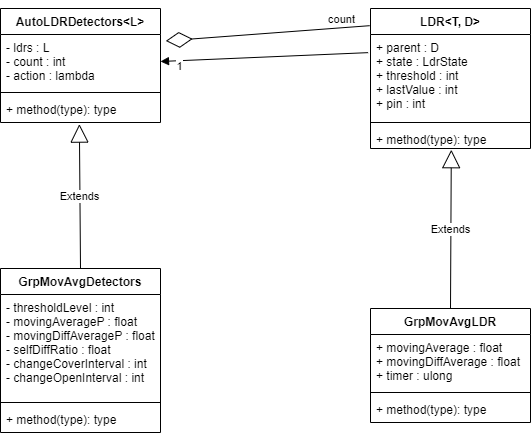

The diagram above was exported from draw.io. Its source (the exported page's mxGraphModel, read from the mxfile embedded in the PNG):
<mxGraphModel dx="1256" dy="811" grid="0" gridSize="10" guides="1" tooltips="1" connect="1" arrows="1" fold="1" page="1" pageScale="1" pageWidth="827" pageHeight="1169" math="0" shadow="0">
  <root>
    <mxCell id="WIyWlLk6GJQsqaUBKTNV-0" />
    <mxCell id="WIyWlLk6GJQsqaUBKTNV-1" parent="WIyWlLk6GJQsqaUBKTNV-0" />
    <mxCell id="5OUVOq_VHRf_IlFjje-8-0" value="LDR&lt;T, D&gt;" style="swimlane;fontStyle=1;align=center;verticalAlign=top;childLayout=stackLayout;horizontal=1;startSize=26;horizontalStack=0;resizeParent=1;resizeParentMax=0;resizeLast=0;collapsible=1;marginBottom=0;" parent="WIyWlLk6GJQsqaUBKTNV-1" vertex="1">
      <mxGeometry x="460" y="120" width="160" height="140" as="geometry" />
    </mxCell>
    <mxCell id="5OUVOq_VHRf_IlFjje-8-13" value="+ parent : D&#10;+ state : LdrState&#10;+ threshold : int&#10;+ lastValue : int&#10;+ pin : int" style="text;strokeColor=none;fillColor=none;align=left;verticalAlign=top;spacingLeft=4;spacingRight=4;overflow=hidden;rotatable=0;points=[[0,0.5],[1,0.5]];portConstraint=eastwest;" parent="5OUVOq_VHRf_IlFjje-8-0" vertex="1">
      <mxGeometry y="26" width="160" height="84" as="geometry" />
    </mxCell>
    <mxCell id="5OUVOq_VHRf_IlFjje-8-2" value="" style="line;strokeWidth=1;fillColor=none;align=left;verticalAlign=middle;spacingTop=-1;spacingLeft=3;spacingRight=3;rotatable=0;labelPosition=right;points=[];portConstraint=eastwest;strokeColor=inherit;" parent="5OUVOq_VHRf_IlFjje-8-0" vertex="1">
      <mxGeometry y="110" width="160" height="8" as="geometry" />
    </mxCell>
    <mxCell id="5OUVOq_VHRf_IlFjje-8-3" value="+ method(type): type" style="text;strokeColor=none;fillColor=none;align=left;verticalAlign=top;spacingLeft=4;spacingRight=4;overflow=hidden;rotatable=0;points=[[0,0.5],[1,0.5]];portConstraint=eastwest;" parent="5OUVOq_VHRf_IlFjje-8-0" vertex="1">
      <mxGeometry y="118" width="160" height="22" as="geometry" />
    </mxCell>
    <mxCell id="5OUVOq_VHRf_IlFjje-8-4" value="AutoLDRDetectors&lt;L&gt;" style="swimlane;fontStyle=1;align=center;verticalAlign=top;childLayout=stackLayout;horizontal=1;startSize=26;horizontalStack=0;resizeParent=1;resizeParentMax=0;resizeLast=0;collapsible=1;marginBottom=0;" parent="WIyWlLk6GJQsqaUBKTNV-1" vertex="1">
      <mxGeometry x="90" y="120" width="160" height="114" as="geometry" />
    </mxCell>
    <mxCell id="5OUVOq_VHRf_IlFjje-8-5" value="- ldrs : L&#10;- count : int&#10;- action : lambda" style="text;strokeColor=none;fillColor=none;align=left;verticalAlign=top;spacingLeft=4;spacingRight=4;overflow=hidden;rotatable=0;points=[[0,0.5],[1,0.5]];portConstraint=eastwest;" parent="5OUVOq_VHRf_IlFjje-8-4" vertex="1">
      <mxGeometry y="26" width="160" height="54" as="geometry" />
    </mxCell>
    <mxCell id="5OUVOq_VHRf_IlFjje-8-6" value="" style="line;strokeWidth=1;fillColor=none;align=left;verticalAlign=middle;spacingTop=-1;spacingLeft=3;spacingRight=3;rotatable=0;labelPosition=right;points=[];portConstraint=eastwest;strokeColor=inherit;" parent="5OUVOq_VHRf_IlFjje-8-4" vertex="1">
      <mxGeometry y="80" width="160" height="8" as="geometry" />
    </mxCell>
    <mxCell id="5OUVOq_VHRf_IlFjje-8-7" value="+ method(type): type" style="text;strokeColor=none;fillColor=none;align=left;verticalAlign=top;spacingLeft=4;spacingRight=4;overflow=hidden;rotatable=0;points=[[0,0.5],[1,0.5]];portConstraint=eastwest;" parent="5OUVOq_VHRf_IlFjje-8-4" vertex="1">
      <mxGeometry y="88" width="160" height="26" as="geometry" />
    </mxCell>
    <mxCell id="5OUVOq_VHRf_IlFjje-8-15" value="" style="endArrow=block;endFill=1;html=1;align=left;verticalAlign=top;rounded=0;entryX=1;entryY=0.5;entryDx=0;entryDy=0;exitX=-0.015;exitY=0.216;exitDx=0;exitDy=0;exitPerimeter=0;" parent="WIyWlLk6GJQsqaUBKTNV-1" source="5OUVOq_VHRf_IlFjje-8-13" target="5OUVOq_VHRf_IlFjje-8-5" edge="1">
      <mxGeometry x="-1" relative="1" as="geometry">
        <mxPoint x="400" y="220" as="sourcePoint" />
        <mxPoint x="390" y="430" as="targetPoint" />
      </mxGeometry>
    </mxCell>
    <mxCell id="5OUVOq_VHRf_IlFjje-8-31" value="1" style="edgeLabel;html=1;align=center;verticalAlign=middle;resizable=0;points=[];" parent="5OUVOq_VHRf_IlFjje-8-15" vertex="1" connectable="0">
      <mxGeometry x="0.8184" y="3" relative="1" as="geometry">
        <mxPoint y="2" as="offset" />
      </mxGeometry>
    </mxCell>
    <mxCell id="5OUVOq_VHRf_IlFjje-8-18" value="GrpMovAvgLDR" style="swimlane;fontStyle=1;align=center;verticalAlign=top;childLayout=stackLayout;horizontal=1;startSize=26;horizontalStack=0;resizeParent=1;resizeParentMax=0;resizeLast=0;collapsible=1;marginBottom=0;" parent="WIyWlLk6GJQsqaUBKTNV-1" vertex="1">
      <mxGeometry x="460" y="420" width="160" height="114" as="geometry" />
    </mxCell>
    <mxCell id="5OUVOq_VHRf_IlFjje-8-19" value="+ movingAverage : float&#10;+ movingDiffAverage : float&#10;+ timer : ulong" style="text;strokeColor=none;fillColor=none;align=left;verticalAlign=top;spacingLeft=4;spacingRight=4;overflow=hidden;rotatable=0;points=[[0,0.5],[1,0.5]];portConstraint=eastwest;" parent="5OUVOq_VHRf_IlFjje-8-18" vertex="1">
      <mxGeometry y="26" width="160" height="54" as="geometry" />
    </mxCell>
    <mxCell id="5OUVOq_VHRf_IlFjje-8-20" value="" style="line;strokeWidth=1;fillColor=none;align=left;verticalAlign=middle;spacingTop=-1;spacingLeft=3;spacingRight=3;rotatable=0;labelPosition=right;points=[];portConstraint=eastwest;strokeColor=inherit;" parent="5OUVOq_VHRf_IlFjje-8-18" vertex="1">
      <mxGeometry y="80" width="160" height="8" as="geometry" />
    </mxCell>
    <mxCell id="5OUVOq_VHRf_IlFjje-8-21" value="+ method(type): type" style="text;strokeColor=none;fillColor=none;align=left;verticalAlign=top;spacingLeft=4;spacingRight=4;overflow=hidden;rotatable=0;points=[[0,0.5],[1,0.5]];portConstraint=eastwest;" parent="5OUVOq_VHRf_IlFjje-8-18" vertex="1">
      <mxGeometry y="88" width="160" height="26" as="geometry" />
    </mxCell>
    <mxCell id="5OUVOq_VHRf_IlFjje-8-22" value="Extends" style="endArrow=block;endSize=16;endFill=0;html=1;rounded=0;exitX=0.5;exitY=0;exitDx=0;exitDy=0;entryX=0.505;entryY=1.055;entryDx=0;entryDy=0;entryPerimeter=0;" parent="WIyWlLk6GJQsqaUBKTNV-1" source="5OUVOq_VHRf_IlFjje-8-18" target="5OUVOq_VHRf_IlFjje-8-3" edge="1">
      <mxGeometry width="160" relative="1" as="geometry">
        <mxPoint x="220" y="430" as="sourcePoint" />
        <mxPoint x="530" y="320" as="targetPoint" />
      </mxGeometry>
    </mxCell>
    <mxCell id="5OUVOq_VHRf_IlFjje-8-23" value="GrpMovAvgDetectors" style="swimlane;fontStyle=1;align=center;verticalAlign=top;childLayout=stackLayout;horizontal=1;startSize=26;horizontalStack=0;resizeParent=1;resizeParentMax=0;resizeLast=0;collapsible=1;marginBottom=0;" parent="WIyWlLk6GJQsqaUBKTNV-1" vertex="1">
      <mxGeometry x="90" y="380" width="160" height="164" as="geometry" />
    </mxCell>
    <mxCell id="5OUVOq_VHRf_IlFjje-8-24" value="- thresholdLevel : int&#10;- movingAverageP : float&#10;- movingDiffAverageP : float&#10;- selfDiffRatio : float&#10;- changeCoverInterval : int&#10;- changeOpenInterval : int" style="text;strokeColor=none;fillColor=none;align=left;verticalAlign=top;spacingLeft=4;spacingRight=4;overflow=hidden;rotatable=0;points=[[0,0.5],[1,0.5]];portConstraint=eastwest;" parent="5OUVOq_VHRf_IlFjje-8-23" vertex="1">
      <mxGeometry y="26" width="160" height="104" as="geometry" />
    </mxCell>
    <mxCell id="5OUVOq_VHRf_IlFjje-8-25" value="" style="line;strokeWidth=1;fillColor=none;align=left;verticalAlign=middle;spacingTop=-1;spacingLeft=3;spacingRight=3;rotatable=0;labelPosition=right;points=[];portConstraint=eastwest;strokeColor=inherit;" parent="5OUVOq_VHRf_IlFjje-8-23" vertex="1">
      <mxGeometry y="130" width="160" height="8" as="geometry" />
    </mxCell>
    <mxCell id="5OUVOq_VHRf_IlFjje-8-26" value="+ method(type): type" style="text;strokeColor=none;fillColor=none;align=left;verticalAlign=top;spacingLeft=4;spacingRight=4;overflow=hidden;rotatable=0;points=[[0,0.5],[1,0.5]];portConstraint=eastwest;" parent="5OUVOq_VHRf_IlFjje-8-23" vertex="1">
      <mxGeometry y="138" width="160" height="26" as="geometry" />
    </mxCell>
    <mxCell id="5OUVOq_VHRf_IlFjje-8-27" value="Extends" style="endArrow=block;endSize=16;endFill=0;html=1;rounded=0;entryX=0.493;entryY=1.062;entryDx=0;entryDy=0;entryPerimeter=0;exitX=0.5;exitY=0;exitDx=0;exitDy=0;" parent="WIyWlLk6GJQsqaUBKTNV-1" source="5OUVOq_VHRf_IlFjje-8-23" target="5OUVOq_VHRf_IlFjje-8-7" edge="1">
      <mxGeometry width="160" relative="1" as="geometry">
        <mxPoint x="200" y="350" as="sourcePoint" />
        <mxPoint x="460" y="640" as="targetPoint" />
      </mxGeometry>
    </mxCell>
    <mxCell id="5OUVOq_VHRf_IlFjje-8-29" value="" style="endArrow=diamondThin;endFill=0;endSize=24;html=1;rounded=0;entryX=1.033;entryY=0.119;entryDx=0;entryDy=0;entryPerimeter=0;exitX=-0.005;exitY=-0.105;exitDx=0;exitDy=0;exitPerimeter=0;" parent="WIyWlLk6GJQsqaUBKTNV-1" source="5OUVOq_VHRf_IlFjje-8-13" target="5OUVOq_VHRf_IlFjje-8-5" edge="1">
      <mxGeometry width="160" relative="1" as="geometry">
        <mxPoint x="220" y="430" as="sourcePoint" />
        <mxPoint x="380" y="430" as="targetPoint" />
      </mxGeometry>
    </mxCell>
    <mxCell id="5OUVOq_VHRf_IlFjje-8-30" value="count" style="edgeLabel;html=1;align=center;verticalAlign=middle;resizable=0;points=[];" parent="5OUVOq_VHRf_IlFjje-8-29" vertex="1" connectable="0">
      <mxGeometry x="-0.8507" relative="1" as="geometry">
        <mxPoint x="-14" y="-8" as="offset" />
      </mxGeometry>
    </mxCell>
  </root>
</mxGraphModel>